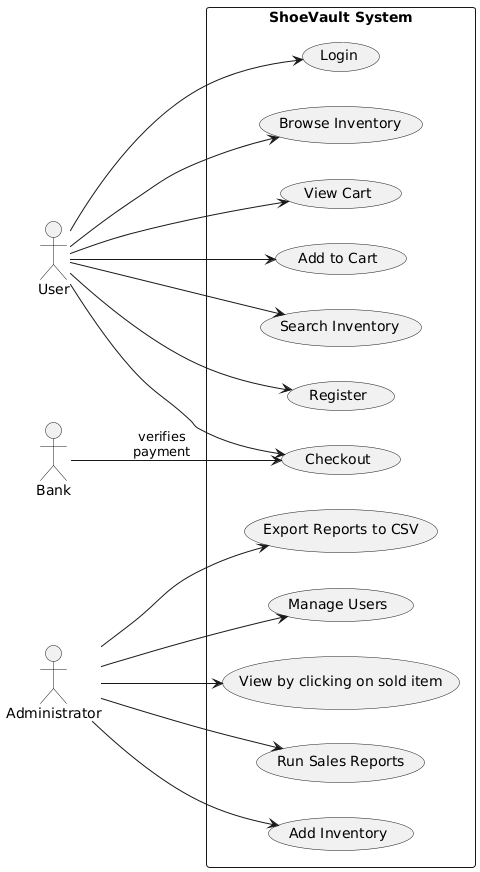

The diagram above was rendered by PlantUML. Its source (embedded in the PNG):
@startuml
left to right direction
skinparam packageStyle rectangle
actor "User" as User
actor Administrator
actor "Bank" as Bank

rectangle "ShoeVault System" {
    ' User Use Cases
    User --> (Register)
    User --> (Login)
    User --> (Browse Inventory)
    User --> (View Cart)
    User --> (Add to Cart)
    User --> (Checkout)
    User --> (Search Inventory)

    
    Administrator --> (Run Sales Reports)
    Administrator --> (Add Inventory)
    Administrator --> (Export Reports to CSV)
    Administrator --> (Manage Users)
    Administrator --> (View by clicking on sold item)

    ' Bank interactions
    Bank --> (Checkout) : verifies\npayment

}
@enduml